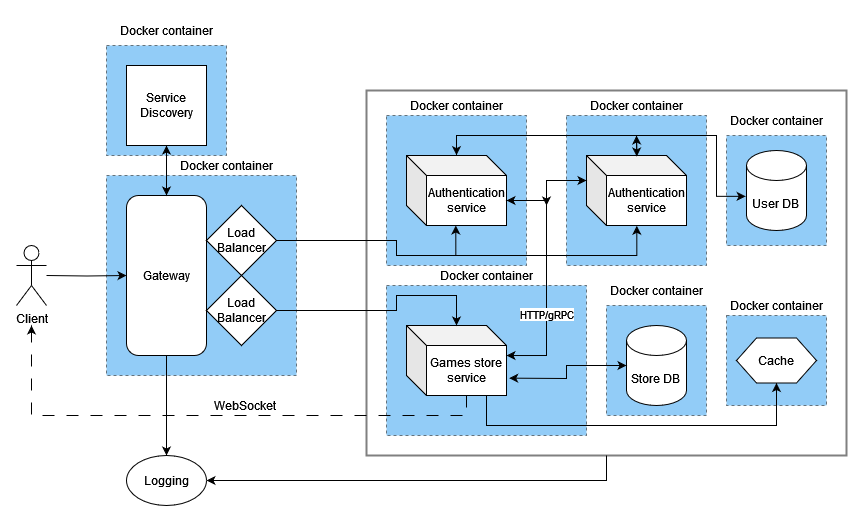

The diagram above was exported from draw.io. Its source (the exported page's mxGraphModel, read from the mxfile embedded in the PNG):
<mxGraphModel dx="2045" dy="1760" grid="1" gridSize="10" guides="1" tooltips="1" connect="1" arrows="1" fold="1" page="1" pageScale="1" pageWidth="850" pageHeight="1100" math="0" shadow="0">
  <root>
    <mxCell id="0" />
    <mxCell id="1" parent="0" />
    <mxCell id="1mGUqjX1SZVYjUJcthAb-33" value="" style="rounded=0;whiteSpace=wrap;html=1;dashed=1;opacity=50;strokeColor=default;align=center;verticalAlign=middle;fontFamily=Helvetica;fontSize=12;fontColor=default;fillColor=#2599EE;" vertex="1" parent="1">
      <mxGeometry x="-40" y="160" width="100" height="90" as="geometry" />
    </mxCell>
    <mxCell id="1mGUqjX1SZVYjUJcthAb-25" value="" style="rounded=0;whiteSpace=wrap;html=1;opacity=50;strokeColor=default;align=center;verticalAlign=middle;fontFamily=Helvetica;fontSize=12;fontColor=default;fillColor=none;strokeWidth=2;" vertex="1" parent="1">
      <mxGeometry x="-400" y="-65" width="480" height="365" as="geometry" />
    </mxCell>
    <mxCell id="1mGUqjX1SZVYjUJcthAb-22" value="" style="rounded=0;whiteSpace=wrap;html=1;dashed=1;opacity=50;strokeColor=default;align=center;verticalAlign=middle;fontFamily=Helvetica;fontSize=12;fontColor=default;fillColor=#2599EE;" vertex="1" parent="1">
      <mxGeometry x="-380" y="130" width="200" height="150" as="geometry" />
    </mxCell>
    <mxCell id="1mGUqjX1SZVYjUJcthAb-31" value="" style="rounded=0;whiteSpace=wrap;html=1;dashed=1;perimeterSpacing=0;opacity=50;fillColor=#2599EE;" vertex="1" parent="1">
      <mxGeometry x="-660" y="-110" width="120" height="110" as="geometry" />
    </mxCell>
    <mxCell id="1mGUqjX1SZVYjUJcthAb-29" value="" style="rounded=0;whiteSpace=wrap;html=1;dashed=1;perimeterSpacing=0;opacity=50;fillColor=#2599EE;" vertex="1" parent="1">
      <mxGeometry x="-660" y="20" width="190" height="200" as="geometry" />
    </mxCell>
    <mxCell id="1mGUqjX1SZVYjUJcthAb-21" value="" style="rounded=0;whiteSpace=wrap;html=1;dashed=1;opacity=50;strokeColor=default;align=center;verticalAlign=middle;fontFamily=Helvetica;fontSize=12;fontColor=default;fillColor=#2599EE;" vertex="1" parent="1">
      <mxGeometry x="-160" y="150" width="100" height="110" as="geometry" />
    </mxCell>
    <mxCell id="1mGUqjX1SZVYjUJcthAb-19" value="" style="rounded=0;whiteSpace=wrap;html=1;dashed=1;opacity=50;strokeColor=default;align=center;verticalAlign=middle;fontFamily=Helvetica;fontSize=12;fontColor=default;fillColor=#2599EE;" vertex="1" parent="1">
      <mxGeometry x="-40" y="-20" width="100" height="110" as="geometry" />
    </mxCell>
    <mxCell id="1mGUqjX1SZVYjUJcthAb-26" value="" style="rounded=0;whiteSpace=wrap;html=1;dashed=1;perimeterSpacing=0;opacity=50;fillColor=#2599EE;" vertex="1" parent="1">
      <mxGeometry x="-200" y="-40" width="140" height="150" as="geometry" />
    </mxCell>
    <mxCell id="1mGUqjX1SZVYjUJcthAb-17" value="" style="rounded=0;whiteSpace=wrap;html=1;dashed=1;perimeterSpacing=0;opacity=50;fillColor=#2599EE;" vertex="1" parent="1">
      <mxGeometry x="-380" y="-40" width="140" height="150" as="geometry" />
    </mxCell>
    <mxCell id="Q7FdPwMMOT8ynzh0RBbA-12" value="&lt;div&gt;User DB&lt;br&gt;&lt;/div&gt;" style="shape=cylinder3;whiteSpace=wrap;html=1;boundedLbl=1;backgroundOutline=1;size=15;shadow=0;container=0;" parent="1" vertex="1">
      <mxGeometry x="-20" y="-5" width="60" height="80" as="geometry" />
    </mxCell>
    <mxCell id="Q7FdPwMMOT8ynzh0RBbA-13" value="&lt;div&gt;Store DB&lt;br&gt;&lt;/div&gt;" style="shape=cylinder3;whiteSpace=wrap;html=1;boundedLbl=1;backgroundOutline=1;size=15;" parent="1" vertex="1">
      <mxGeometry x="-140" y="170" width="60" height="80" as="geometry" />
    </mxCell>
    <mxCell id="Q7FdPwMMOT8ynzh0RBbA-29" style="edgeStyle=orthogonalEdgeStyle;rounded=0;orthogonalLoop=1;jettySize=auto;html=1;entryX=0;entryY=0.5;entryDx=0;entryDy=0;" parent="1" target="Q7FdPwMMOT8ynzh0RBbA-17" edge="1">
      <mxGeometry relative="1" as="geometry">
        <mxPoint x="-720" y="120" as="sourcePoint" />
      </mxGeometry>
    </mxCell>
    <mxCell id="Q7FdPwMMOT8ynzh0RBbA-14" value="Client" style="shape=umlActor;verticalLabelPosition=bottom;verticalAlign=top;html=1;outlineConnect=0;" parent="1" vertex="1">
      <mxGeometry x="-750" y="90" width="30" height="60" as="geometry" />
    </mxCell>
    <mxCell id="Q7FdPwMMOT8ynzh0RBbA-52" style="edgeStyle=orthogonalEdgeStyle;rounded=0;orthogonalLoop=1;jettySize=auto;html=1;exitX=0.5;exitY=0;exitDx=0;exitDy=0;" parent="1" source="Q7FdPwMMOT8ynzh0RBbA-17" edge="1">
      <mxGeometry relative="1" as="geometry">
        <mxPoint x="-600" y="-10" as="targetPoint" />
      </mxGeometry>
    </mxCell>
    <mxCell id="Q7FdPwMMOT8ynzh0RBbA-69" style="edgeStyle=orthogonalEdgeStyle;rounded=0;orthogonalLoop=1;jettySize=auto;html=1;exitX=0.5;exitY=1;exitDx=0;exitDy=0;entryX=0.5;entryY=0;entryDx=0;entryDy=0;" parent="1" source="Q7FdPwMMOT8ynzh0RBbA-17" target="Q7FdPwMMOT8ynzh0RBbA-67" edge="1">
      <mxGeometry relative="1" as="geometry" />
    </mxCell>
    <mxCell id="Q7FdPwMMOT8ynzh0RBbA-17" value="Gateway" style="rounded=1;whiteSpace=wrap;html=1;" parent="1" vertex="1">
      <mxGeometry x="-640" y="40" width="80" height="160" as="geometry" />
    </mxCell>
    <mxCell id="Q7FdPwMMOT8ynzh0RBbA-26" value="Authentication service" style="shape=cube;whiteSpace=wrap;html=1;boundedLbl=1;backgroundOutline=1;darkOpacity=0.05;darkOpacity2=0.1;" parent="1" vertex="1">
      <mxGeometry x="-360" width="100" height="70" as="geometry" />
    </mxCell>
    <mxCell id="Q7FdPwMMOT8ynzh0RBbA-27" value="Load Balancer" style="rhombus;whiteSpace=wrap;html=1;" parent="1" vertex="1">
      <mxGeometry x="-560" y="50" width="70" height="70" as="geometry" />
    </mxCell>
    <mxCell id="Q7FdPwMMOT8ynzh0RBbA-32" value="Load Balancer" style="rhombus;whiteSpace=wrap;html=1;" parent="1" vertex="1">
      <mxGeometry x="-560" y="120" width="70" height="70" as="geometry" />
    </mxCell>
    <mxCell id="Q7FdPwMMOT8ynzh0RBbA-46" style="edgeStyle=orthogonalEdgeStyle;rounded=0;orthogonalLoop=1;jettySize=auto;html=1;exitX=0;exitY=0;exitDx=60;exitDy=70;exitPerimeter=0;dashed=1;dashPattern=12 12;" parent="1" source="Q7FdPwMMOT8ynzh0RBbA-36" edge="1">
      <mxGeometry relative="1" as="geometry">
        <mxPoint x="-735" y="170" as="targetPoint" />
        <Array as="points">
          <mxPoint x="-300" y="260" />
          <mxPoint x="-735" y="260" />
        </Array>
      </mxGeometry>
    </mxCell>
    <mxCell id="Q7FdPwMMOT8ynzh0RBbA-47" value="&lt;font style=&quot;font-size: 12px;&quot;&gt;WebSocket&lt;/font&gt;" style="edgeLabel;html=1;align=center;verticalAlign=middle;resizable=0;points=[];" parent="Q7FdPwMMOT8ynzh0RBbA-46" vertex="1" connectable="0">
      <mxGeometry x="-0.2596" y="-1" relative="1" as="geometry">
        <mxPoint x="-41" y="-9" as="offset" />
      </mxGeometry>
    </mxCell>
    <mxCell id="1mGUqjX1SZVYjUJcthAb-28" style="edgeStyle=orthogonalEdgeStyle;rounded=0;orthogonalLoop=1;jettySize=auto;html=1;exitX=0;exitY=0;exitDx=60;exitDy=70;exitPerimeter=0;entryX=0.5;entryY=1;entryDx=0;entryDy=0;fontFamily=Helvetica;fontSize=12;fontColor=default;" edge="1" parent="1" source="Q7FdPwMMOT8ynzh0RBbA-36" target="Q7FdPwMMOT8ynzh0RBbA-48">
      <mxGeometry relative="1" as="geometry">
        <Array as="points">
          <mxPoint x="-280" y="240" />
          <mxPoint x="-280" y="270" />
          <mxPoint x="10" y="270" />
        </Array>
      </mxGeometry>
    </mxCell>
    <mxCell id="Q7FdPwMMOT8ynzh0RBbA-36" value="Games store service" style="shape=cube;whiteSpace=wrap;html=1;boundedLbl=1;backgroundOutline=1;darkOpacity=0.05;darkOpacity2=0.1;" parent="1" vertex="1">
      <mxGeometry x="-360" y="170" width="100" height="70" as="geometry" />
    </mxCell>
    <mxCell id="Q7FdPwMMOT8ynzh0RBbA-37" style="edgeStyle=orthogonalEdgeStyle;rounded=0;orthogonalLoop=1;jettySize=auto;html=1;exitX=1;exitY=0.5;exitDx=0;exitDy=0;" parent="1" source="Q7FdPwMMOT8ynzh0RBbA-32" edge="1">
      <mxGeometry relative="1" as="geometry">
        <mxPoint x="-310" y="170" as="targetPoint" />
        <Array as="points">
          <mxPoint x="-370" y="155" />
          <mxPoint x="-370" y="140" />
          <mxPoint x="-310" y="140" />
        </Array>
      </mxGeometry>
    </mxCell>
    <mxCell id="Q7FdPwMMOT8ynzh0RBbA-40" style="edgeStyle=orthogonalEdgeStyle;rounded=0;orthogonalLoop=1;jettySize=auto;html=1;exitX=1;exitY=0.5;exitDx=0;exitDy=0;entryX=0.493;entryY=1;entryDx=0;entryDy=0;entryPerimeter=0;" parent="1" source="Q7FdPwMMOT8ynzh0RBbA-27" target="Q7FdPwMMOT8ynzh0RBbA-26" edge="1">
      <mxGeometry relative="1" as="geometry">
        <Array as="points">
          <mxPoint x="-370" y="85" />
          <mxPoint x="-370" y="100" />
          <mxPoint x="-311" y="100" />
        </Array>
      </mxGeometry>
    </mxCell>
    <mxCell id="Q7FdPwMMOT8ynzh0RBbA-45" style="edgeStyle=orthogonalEdgeStyle;rounded=0;orthogonalLoop=1;jettySize=auto;html=1;exitX=0.503;exitY=-0.014;exitDx=0;exitDy=0;exitPerimeter=0;" parent="1" source="Q7FdPwMMOT8ynzh0RBbA-42" edge="1">
      <mxGeometry relative="1" as="geometry">
        <mxPoint x="-130" y="-20" as="targetPoint" />
        <Array as="points" />
      </mxGeometry>
    </mxCell>
    <mxCell id="Q7FdPwMMOT8ynzh0RBbA-42" value="Authentication service" style="shape=cube;whiteSpace=wrap;html=1;boundedLbl=1;backgroundOutline=1;darkOpacity=0.05;darkOpacity2=0.1;" parent="1" vertex="1">
      <mxGeometry x="-180" width="100" height="70" as="geometry" />
    </mxCell>
    <mxCell id="Q7FdPwMMOT8ynzh0RBbA-43" style="edgeStyle=orthogonalEdgeStyle;rounded=0;orthogonalLoop=1;jettySize=auto;html=1;exitX=1;exitY=0.5;exitDx=0;exitDy=0;entryX=0.503;entryY=1.004;entryDx=0;entryDy=0;entryPerimeter=0;" parent="1" source="Q7FdPwMMOT8ynzh0RBbA-27" target="Q7FdPwMMOT8ynzh0RBbA-42" edge="1">
      <mxGeometry relative="1" as="geometry">
        <mxPoint x="-140" y="70" as="targetPoint" />
        <Array as="points">
          <mxPoint x="-370" y="85" />
          <mxPoint x="-370" y="100" />
          <mxPoint x="-130" y="100" />
        </Array>
      </mxGeometry>
    </mxCell>
    <mxCell id="Q7FdPwMMOT8ynzh0RBbA-44" style="edgeStyle=orthogonalEdgeStyle;rounded=0;orthogonalLoop=1;jettySize=auto;html=1;exitX=0.5;exitY=-0.01;exitDx=0;exitDy=0;exitPerimeter=0;entryX=-0.014;entryY=0.573;entryDx=0;entryDy=0;entryPerimeter=0;" parent="1" source="Q7FdPwMMOT8ynzh0RBbA-26" target="Q7FdPwMMOT8ynzh0RBbA-12" edge="1">
      <mxGeometry relative="1" as="geometry">
        <mxPoint x="68" y="40" as="targetPoint" />
        <Array as="points">
          <mxPoint x="-310" y="-20" />
          <mxPoint x="-50" y="-20" />
          <mxPoint x="-50" y="41" />
        </Array>
      </mxGeometry>
    </mxCell>
    <mxCell id="Q7FdPwMMOT8ynzh0RBbA-48" value="Cache" style="shape=hexagon;perimeter=hexagonPerimeter2;whiteSpace=wrap;html=1;fixedSize=1;" parent="1" vertex="1">
      <mxGeometry x="-30" y="182.5" width="80" height="45" as="geometry" />
    </mxCell>
    <mxCell id="Q7FdPwMMOT8ynzh0RBbA-51" style="edgeStyle=orthogonalEdgeStyle;rounded=0;orthogonalLoop=1;jettySize=auto;html=1;exitX=0.5;exitY=1;exitDx=0;exitDy=0;entryX=0.5;entryY=0;entryDx=0;entryDy=0;" parent="1" source="Q7FdPwMMOT8ynzh0RBbA-50" target="Q7FdPwMMOT8ynzh0RBbA-17" edge="1">
      <mxGeometry relative="1" as="geometry" />
    </mxCell>
    <mxCell id="Q7FdPwMMOT8ynzh0RBbA-50" value="Service Discovery" style="whiteSpace=wrap;html=1;aspect=fixed;" parent="1" vertex="1">
      <mxGeometry x="-640" y="-90" width="80" height="80" as="geometry" />
    </mxCell>
    <mxCell id="Q7FdPwMMOT8ynzh0RBbA-63" value="" style="endArrow=classic;html=1;rounded=0;entryX=0.503;entryY=0.014;entryDx=0;entryDy=0;entryPerimeter=0;" parent="1" target="Q7FdPwMMOT8ynzh0RBbA-42" edge="1">
      <mxGeometry width="50" height="50" relative="1" as="geometry">
        <mxPoint x="-130" y="-20" as="sourcePoint" />
        <mxPoint x="-70" y="50" as="targetPoint" />
      </mxGeometry>
    </mxCell>
    <mxCell id="Q7FdPwMMOT8ynzh0RBbA-64" value="" style="endArrow=classic;html=1;rounded=0;entryX=0.5;entryY=-0.005;entryDx=0;entryDy=0;entryPerimeter=0;" parent="1" target="Q7FdPwMMOT8ynzh0RBbA-26" edge="1">
      <mxGeometry width="50" height="50" relative="1" as="geometry">
        <mxPoint x="-310" y="-20" as="sourcePoint" />
        <mxPoint x="-70" y="50" as="targetPoint" />
      </mxGeometry>
    </mxCell>
    <mxCell id="Q7FdPwMMOT8ynzh0RBbA-67" value="Logging" style="ellipse;whiteSpace=wrap;html=1;" parent="1" vertex="1">
      <mxGeometry x="-640" y="300" width="80" height="50" as="geometry" />
    </mxCell>
    <mxCell id="Q7FdPwMMOT8ynzh0RBbA-70" value="" style="endArrow=classic;html=1;rounded=0;entryX=1;entryY=0.5;entryDx=0;entryDy=0;exitX=0.5;exitY=1;exitDx=0;exitDy=0;" parent="1" target="Q7FdPwMMOT8ynzh0RBbA-67" edge="1" source="1mGUqjX1SZVYjUJcthAb-25">
      <mxGeometry width="50" height="50" relative="1" as="geometry">
        <mxPoint x="-220" y="300" as="sourcePoint" />
        <mxPoint x="-320" y="100" as="targetPoint" />
        <Array as="points">
          <mxPoint x="-160" y="325" />
        </Array>
      </mxGeometry>
    </mxCell>
    <mxCell id="LwvMt7bkquxmCfx2vhAr-6" style="edgeStyle=orthogonalEdgeStyle;rounded=0;orthogonalLoop=1;jettySize=auto;html=1;exitX=0;exitY=0;exitDx=100;exitDy=45;exitPerimeter=0;entryX=1;entryY=0.429;entryDx=0;entryDy=0;entryPerimeter=0;" parent="1" source="Q7FdPwMMOT8ynzh0RBbA-26" target="Q7FdPwMMOT8ynzh0RBbA-36" edge="1">
      <mxGeometry relative="1" as="geometry">
        <Array as="points">
          <mxPoint x="-220" y="45" />
          <mxPoint x="-220" y="200" />
        </Array>
      </mxGeometry>
    </mxCell>
    <mxCell id="LwvMt7bkquxmCfx2vhAr-10" value="HTTP/gRPC" style="edgeLabel;html=1;align=center;verticalAlign=middle;resizable=0;points=[];" parent="LwvMt7bkquxmCfx2vhAr-6" vertex="1" connectable="0">
      <mxGeometry x="0.113" relative="1" as="geometry">
        <mxPoint y="23" as="offset" />
      </mxGeometry>
    </mxCell>
    <mxCell id="LwvMt7bkquxmCfx2vhAr-8" value="" style="endArrow=classic;startArrow=classic;html=1;rounded=0;entryX=0;entryY=0;entryDx=0;entryDy=25;entryPerimeter=0;jumpSize=1;strokeWidth=1;" parent="1" target="Q7FdPwMMOT8ynzh0RBbA-42" edge="1">
      <mxGeometry width="50" height="50" relative="1" as="geometry">
        <mxPoint x="-220" y="50" as="sourcePoint" />
        <mxPoint x="-190" y="130" as="targetPoint" />
        <Array as="points">
          <mxPoint x="-220" y="25" />
        </Array>
      </mxGeometry>
    </mxCell>
    <mxCell id="LwvMt7bkquxmCfx2vhAr-9" value="" style="endArrow=classic;html=1;rounded=0;entryX=0;entryY=0;entryDx=100;entryDy=45;entryPerimeter=0;" parent="1" target="Q7FdPwMMOT8ynzh0RBbA-26" edge="1">
      <mxGeometry width="50" height="50" relative="1" as="geometry">
        <mxPoint x="-240" y="45" as="sourcePoint" />
        <mxPoint x="-230" y="30" as="targetPoint" />
      </mxGeometry>
    </mxCell>
    <mxCell id="LwvMt7bkquxmCfx2vhAr-23" value="" style="endArrow=classic;startArrow=classic;html=1;rounded=0;entryX=0;entryY=0.5;entryDx=0;entryDy=0;entryPerimeter=0;exitX=1.027;exitY=0.752;exitDx=0;exitDy=0;exitPerimeter=0;" parent="1" source="Q7FdPwMMOT8ynzh0RBbA-36" target="Q7FdPwMMOT8ynzh0RBbA-13" edge="1">
      <mxGeometry width="50" height="50" relative="1" as="geometry">
        <mxPoint x="-290" y="240" as="sourcePoint" />
        <mxPoint x="-240" y="190" as="targetPoint" />
        <Array as="points">
          <mxPoint x="-200" y="223" />
          <mxPoint x="-200" y="210" />
        </Array>
      </mxGeometry>
    </mxCell>
    <mxCell id="1mGUqjX1SZVYjUJcthAb-18" value="Docker container" style="text;html=1;align=center;verticalAlign=middle;whiteSpace=wrap;rounded=0;" vertex="1" parent="1">
      <mxGeometry x="-360" y="-65" width="100" height="30" as="geometry" />
    </mxCell>
    <mxCell id="1mGUqjX1SZVYjUJcthAb-20" value="Docker container" style="text;html=1;align=center;verticalAlign=middle;whiteSpace=wrap;rounded=0;" vertex="1" parent="1">
      <mxGeometry x="-40" y="-50" width="100" height="30" as="geometry" />
    </mxCell>
    <mxCell id="1mGUqjX1SZVYjUJcthAb-23" value="Docker container" style="text;html=1;align=center;verticalAlign=middle;whiteSpace=wrap;rounded=0;" vertex="1" parent="1">
      <mxGeometry x="-330" y="105" width="100" height="30" as="geometry" />
    </mxCell>
    <mxCell id="1mGUqjX1SZVYjUJcthAb-24" value="Docker container" style="text;html=1;align=center;verticalAlign=middle;whiteSpace=wrap;rounded=0;" vertex="1" parent="1">
      <mxGeometry x="-160" y="120" width="100" height="30" as="geometry" />
    </mxCell>
    <mxCell id="1mGUqjX1SZVYjUJcthAb-27" value="Docker container" style="text;html=1;align=center;verticalAlign=middle;whiteSpace=wrap;rounded=0;" vertex="1" parent="1">
      <mxGeometry x="-180" y="-65" width="100" height="30" as="geometry" />
    </mxCell>
    <mxCell id="1mGUqjX1SZVYjUJcthAb-30" value="Docker container" style="text;html=1;align=center;verticalAlign=middle;whiteSpace=wrap;rounded=0;" vertex="1" parent="1">
      <mxGeometry x="-590" y="-5" width="100" height="30" as="geometry" />
    </mxCell>
    <mxCell id="1mGUqjX1SZVYjUJcthAb-32" value="Docker container" style="text;html=1;align=center;verticalAlign=middle;whiteSpace=wrap;rounded=0;" vertex="1" parent="1">
      <mxGeometry x="-650" y="-140" width="100" height="30" as="geometry" />
    </mxCell>
    <mxCell id="1mGUqjX1SZVYjUJcthAb-34" value="Docker container" style="text;html=1;align=center;verticalAlign=middle;whiteSpace=wrap;rounded=0;" vertex="1" parent="1">
      <mxGeometry x="-40" y="135" width="100" height="30" as="geometry" />
    </mxCell>
  </root>
</mxGraphModel>